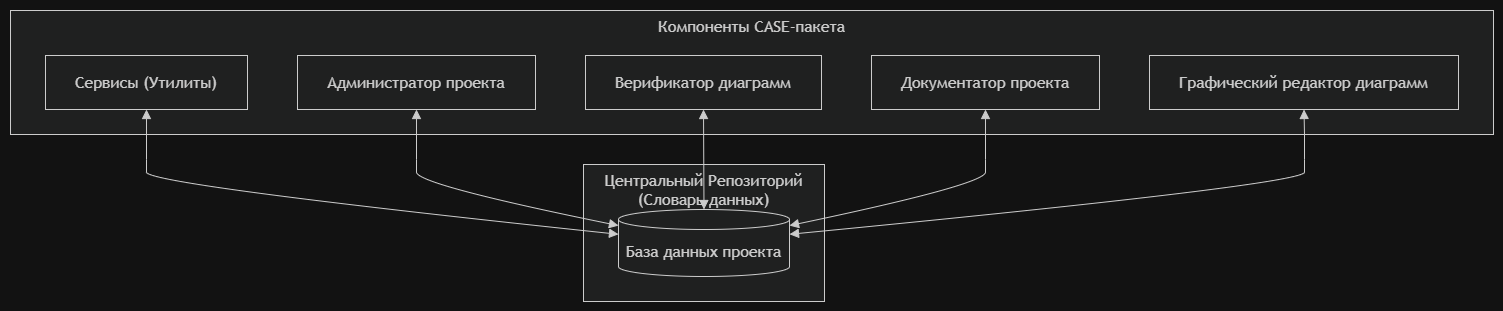

The diagram above was exported from draw.io. Its source (the exported page's mxGraphModel, read from the mxfile embedded in the PNG):
<mxGraphModel dx="993" dy="598" grid="1" gridSize="10" guides="1" tooltips="1" connect="1" arrows="1" fold="1" page="1" pageScale="1" pageWidth="850" pageHeight="1100" math="0" shadow="0">
  <root>
    <mxCell id="0" />
    <mxCell id="1" parent="0" />
    <UserObject label="" mermaidData="{&#10;  &quot;data&quot;: &quot;flowchart TD\n    subgraph Repo[\&quot;Центральный Репозиторий (Словарь данных)\&quot;]\n        BD[(\&quot;База данных проекта\&quot;)]\n    end\n\n    subgraph CoreTools[\&quot;Компоненты CASE-пакета\&quot;]\n        GE[\&quot;Графический редактор диаграмм\&quot;]\n        Doc[\&quot;Документатор проекта\&quot;]\n        Ver[\&quot;Верификатор диаграмм\&quot;]\n        Admin[\&quot;Администратор проекта\&quot;]\n        Serv[\&quot;Сервисы (Утилиты)\&quot;]\n    end\n\n    GE &lt;--&gt; BD\n    Doc &lt;--&gt; BD\n    Ver &lt;--&gt; BD\n    Admin &lt;--&gt; BD\n    Serv &lt;--&gt; BD&quot;,&#10;  &quot;config&quot;: null&#10;}" id="9QWuaKdy1xuZdCxvGTo7-1">
      <mxCell connectable="0" parent="1" style="group;transparentBounds=1;editIcon=1;lockedGroup=0;groupPadding=10;" vertex="1">
        <mxGeometry as="geometry" />
      </mxCell>
    </UserObject>
    <UserObject label="Центральный Репозиторий (Словарь данных)" mermaidId="n:Repo" mermaidBaseStyle="html=1;whiteSpace=wrap;strokeWidth=1;verticalAlign=top;fillColor=light-dark(#ffffde,#1f2020);strokeColor=light-dark(#aaaa33,#cccccc);fontColor=light-dark(#333333,#cccccc);fontFamily=Trebuchet MS,Verdana,Arial,sans-serif;fontSize=16;" mermaidBaseValue="Центральный Репозиторий (Словарь данных)" id="9QWuaKdy1xuZdCxvGTo7-2">
      <mxCell parent="9QWuaKdy1xuZdCxvGTo7-1" style="html=1;whiteSpace=wrap;strokeWidth=1;verticalAlign=top;fillColor=light-dark(#ffffde,#1f2020);strokeColor=light-dark(#aaaa33,#cccccc);fontColor=light-dark(#333333,#cccccc);fontFamily=Trebuchet MS,Verdana,Arial,sans-serif;fontSize=16;" vertex="1">
        <mxGeometry height="137" width="241" x="603" y="184" as="geometry" />
      </mxCell>
    </UserObject>
    <UserObject label="База данных проекта" mermaidId="n:BD" mermaidBaseStyle="html=1;shape=cylinder3;boundedLbl=1;backgroundOutline=1;size=10;strokeWidth=1;whiteSpace=wrap;fillColor=light-dark(#ECECFF,#1f2020);strokeColor=light-dark(#9370DB,#cccccc);fontColor=light-dark(#333333,#cccccc);fontFamily=Trebuchet MS,Verdana,Arial,sans-serif;fontSize=16;" mermaidBaseValue="База данных проекта" id="9QWuaKdy1xuZdCxvGTo7-3">
      <mxCell parent="9QWuaKdy1xuZdCxvGTo7-2" style="html=1;shape=cylinder3;boundedLbl=1;backgroundOutline=1;size=10;strokeWidth=1;whiteSpace=wrap;fillColor=light-dark(#ECECFF,#1f2020);strokeColor=light-dark(#9370DB,#cccccc);fontColor=light-dark(#333333,#cccccc);fontFamily=Trebuchet MS,Verdana,Arial,sans-serif;fontSize=16;" vertex="1">
        <mxGeometry height="67" width="171" x="35" y="45" as="geometry" />
      </mxCell>
    </UserObject>
    <UserObject label="Компоненты CASE-пакета" mermaidId="n:CoreTools" mermaidBaseStyle="html=1;whiteSpace=wrap;strokeWidth=1;verticalAlign=top;fillColor=light-dark(#ffffde,#1f2020);strokeColor=light-dark(#aaaa33,#cccccc);fontColor=light-dark(#333333,#cccccc);fontFamily=Trebuchet MS,Verdana,Arial,sans-serif;fontSize=16;" mermaidBaseValue="Компоненты CASE-пакета" id="9QWuaKdy1xuZdCxvGTo7-4">
      <mxCell parent="9QWuaKdy1xuZdCxvGTo7-1" style="html=1;whiteSpace=wrap;strokeWidth=1;verticalAlign=top;fillColor=light-dark(#ffffde,#1f2020);strokeColor=light-dark(#aaaa33,#cccccc);fontColor=light-dark(#333333,#cccccc);fontFamily=Trebuchet MS,Verdana,Arial,sans-serif;fontSize=16;" vertex="1">
        <mxGeometry height="124" width="1483" x="30" y="30" as="geometry" />
      </mxCell>
    </UserObject>
    <UserObject label="Графический редактор диаграмм" mermaidId="n:GE" mermaidBaseStyle="html=1;whiteSpace=wrap;strokeWidth=1;fillColor=light-dark(#ECECFF,#1f2020);strokeColor=light-dark(#9370DB,#cccccc);fontColor=light-dark(#333333,#cccccc);fontFamily=Trebuchet MS,Verdana,Arial,sans-serif;fontSize=16;" mermaidBaseValue="Графический редактор диаграмм" id="9QWuaKdy1xuZdCxvGTo7-5">
      <mxCell parent="9QWuaKdy1xuZdCxvGTo7-4" style="html=1;whiteSpace=wrap;strokeWidth=1;fillColor=light-dark(#ECECFF,#1f2020);strokeColor=light-dark(#9370DB,#cccccc);fontColor=light-dark(#333333,#cccccc);fontFamily=Trebuchet MS,Verdana,Arial,sans-serif;fontSize=16;" vertex="1">
        <mxGeometry height="54" width="309" x="1139" y="45" as="geometry" />
      </mxCell>
    </UserObject>
    <UserObject label="Документатор проекта" mermaidId="n:Doc" mermaidBaseStyle="html=1;whiteSpace=wrap;strokeWidth=1;fillColor=light-dark(#ECECFF,#1f2020);strokeColor=light-dark(#9370DB,#cccccc);fontColor=light-dark(#333333,#cccccc);fontFamily=Trebuchet MS,Verdana,Arial,sans-serif;fontSize=16;" mermaidBaseValue="Документатор проекта" id="9QWuaKdy1xuZdCxvGTo7-6">
      <mxCell parent="9QWuaKdy1xuZdCxvGTo7-4" style="html=1;whiteSpace=wrap;strokeWidth=1;fillColor=light-dark(#ECECFF,#1f2020);strokeColor=light-dark(#9370DB,#cccccc);fontColor=light-dark(#333333,#cccccc);fontFamily=Trebuchet MS,Verdana,Arial,sans-serif;fontSize=16;" vertex="1">
        <mxGeometry height="54" width="228" x="861" y="45" as="geometry" />
      </mxCell>
    </UserObject>
    <UserObject label="Верификатор диаграмм" mermaidId="n:Ver" mermaidBaseStyle="html=1;whiteSpace=wrap;strokeWidth=1;fillColor=light-dark(#ECECFF,#1f2020);strokeColor=light-dark(#9370DB,#cccccc);fontColor=light-dark(#333333,#cccccc);fontFamily=Trebuchet MS,Verdana,Arial,sans-serif;fontSize=16;" mermaidBaseValue="Верификатор диаграмм" id="9QWuaKdy1xuZdCxvGTo7-7">
      <mxCell parent="9QWuaKdy1xuZdCxvGTo7-4" style="html=1;whiteSpace=wrap;strokeWidth=1;fillColor=light-dark(#ECECFF,#1f2020);strokeColor=light-dark(#9370DB,#cccccc);fontColor=light-dark(#333333,#cccccc);fontFamily=Trebuchet MS,Verdana,Arial,sans-serif;fontSize=16;" vertex="1">
        <mxGeometry height="54" width="236" x="575" y="45" as="geometry" />
      </mxCell>
    </UserObject>
    <UserObject label="Администратор проекта" mermaidId="n:Admin" mermaidBaseStyle="html=1;whiteSpace=wrap;strokeWidth=1;fillColor=light-dark(#ECECFF,#1f2020);strokeColor=light-dark(#9370DB,#cccccc);fontColor=light-dark(#333333,#cccccc);fontFamily=Trebuchet MS,Verdana,Arial,sans-serif;fontSize=16;" mermaidBaseValue="Администратор проекта" id="9QWuaKdy1xuZdCxvGTo7-8">
      <mxCell parent="9QWuaKdy1xuZdCxvGTo7-4" style="html=1;whiteSpace=wrap;strokeWidth=1;fillColor=light-dark(#ECECFF,#1f2020);strokeColor=light-dark(#9370DB,#cccccc);fontColor=light-dark(#333333,#cccccc);fontFamily=Trebuchet MS,Verdana,Arial,sans-serif;fontSize=16;" vertex="1">
        <mxGeometry height="54" width="238" x="287" y="45" as="geometry" />
      </mxCell>
    </UserObject>
    <UserObject label="Сервисы (Утилиты)" mermaidId="n:Serv" mermaidBaseStyle="html=1;whiteSpace=wrap;strokeWidth=1;fillColor=light-dark(#ECECFF,#1f2020);strokeColor=light-dark(#9370DB,#cccccc);fontColor=light-dark(#333333,#cccccc);fontFamily=Trebuchet MS,Verdana,Arial,sans-serif;fontSize=16;" mermaidBaseValue="Сервисы (Утилиты)" id="9QWuaKdy1xuZdCxvGTo7-9">
      <mxCell parent="9QWuaKdy1xuZdCxvGTo7-4" style="html=1;whiteSpace=wrap;strokeWidth=1;fillColor=light-dark(#ECECFF,#1f2020);strokeColor=light-dark(#9370DB,#cccccc);fontColor=light-dark(#333333,#cccccc);fontFamily=Trebuchet MS,Verdana,Arial,sans-serif;fontSize=16;" vertex="1">
        <mxGeometry height="54" width="202" x="35" y="45" as="geometry" />
      </mxCell>
    </UserObject>
    <UserObject label="" mermaidId="e:GE-&gt;BD#0" mermaidBaseStyle="curved=1;startArrow=block;startSize=7;endArrow=block;endSize=7;strokeColor=light-dark(#333333,#cccccc);exitX=0.5;exitY=1;entryX=1;entryY=0.37;" mermaidBaseValue="" id="9QWuaKdy1xuZdCxvGTo7-10">
      <mxCell edge="1" parent="9QWuaKdy1xuZdCxvGTo7-1" source="9QWuaKdy1xuZdCxvGTo7-5" style="curved=1;startArrow=block;startSize=7;endArrow=block;endSize=7;strokeColor=light-dark(#333333,#cccccc);exitX=0.5;exitY=1;entryX=1;entryY=0.37;rounded=0;" target="9QWuaKdy1xuZdCxvGTo7-3">
        <mxGeometry relative="1" as="geometry">
          <Array as="points">
            <mxPoint x="1324" y="154" />
            <mxPoint x="1324" y="179" />
            <mxPoint x="1324" y="204" />
          </Array>
        </mxGeometry>
      </mxCell>
    </UserObject>
    <UserObject label="" mermaidId="e:Doc-&gt;BD#0" mermaidBaseStyle="curved=1;startArrow=block;startSize=7;endArrow=block;endSize=7;strokeColor=light-dark(#333333,#cccccc);exitX=0.5;exitY=1;entryX=1;entryY=0.24;" mermaidBaseValue="" id="9QWuaKdy1xuZdCxvGTo7-11">
      <mxCell edge="1" parent="9QWuaKdy1xuZdCxvGTo7-1" source="9QWuaKdy1xuZdCxvGTo7-6" style="curved=1;startArrow=block;startSize=7;endArrow=block;endSize=7;strokeColor=light-dark(#333333,#cccccc);exitX=0.5;exitY=1;entryX=1;entryY=0.24;rounded=0;" target="9QWuaKdy1xuZdCxvGTo7-3">
        <mxGeometry relative="1" as="geometry">
          <Array as="points">
            <mxPoint x="1005" y="154" />
            <mxPoint x="1005" y="179" />
            <mxPoint x="1005" y="204" />
          </Array>
        </mxGeometry>
      </mxCell>
    </UserObject>
    <UserObject label="" mermaidId="e:Ver-&gt;BD#0" mermaidBaseStyle="curved=1;startArrow=block;startSize=7;endArrow=block;endSize=7;strokeColor=light-dark(#333333,#cccccc);exitX=0.5;exitY=1;entryX=0.5;entryY=0;" mermaidBaseValue="" id="9QWuaKdy1xuZdCxvGTo7-12">
      <mxCell edge="1" parent="9QWuaKdy1xuZdCxvGTo7-1" source="9QWuaKdy1xuZdCxvGTo7-7" style="curved=1;startArrow=block;startSize=7;endArrow=block;endSize=7;strokeColor=light-dark(#333333,#cccccc);exitX=0.5;exitY=1;entryX=0.5;entryY=0;rounded=0;" target="9QWuaKdy1xuZdCxvGTo7-3">
        <mxGeometry relative="1" as="geometry">
          <Array as="points" />
        </mxGeometry>
      </mxCell>
    </UserObject>
    <UserObject label="" mermaidId="e:Admin-&gt;BD#0" mermaidBaseStyle="curved=1;startArrow=block;startSize=7;endArrow=block;endSize=7;strokeColor=light-dark(#333333,#cccccc);exitX=0.5;exitY=1;entryX=0;entryY=0.24;" mermaidBaseValue="" id="9QWuaKdy1xuZdCxvGTo7-13">
      <mxCell edge="1" parent="9QWuaKdy1xuZdCxvGTo7-1" source="9QWuaKdy1xuZdCxvGTo7-8" style="curved=1;startArrow=block;startSize=7;endArrow=block;endSize=7;strokeColor=light-dark(#333333,#cccccc);exitX=0.5;exitY=1;entryX=0;entryY=0.24;rounded=0;" target="9QWuaKdy1xuZdCxvGTo7-3">
        <mxGeometry relative="1" as="geometry">
          <Array as="points">
            <mxPoint x="436" y="154" />
            <mxPoint x="436" y="179" />
            <mxPoint x="436" y="204" />
          </Array>
        </mxGeometry>
      </mxCell>
    </UserObject>
    <UserObject label="" mermaidId="e:Serv-&gt;BD#0" mermaidBaseStyle="curved=1;startArrow=block;startSize=7;endArrow=block;endSize=7;strokeColor=light-dark(#333333,#cccccc);exitX=0.5;exitY=1;entryX=0;entryY=0.37;" mermaidBaseValue="" id="9QWuaKdy1xuZdCxvGTo7-14">
      <mxCell edge="1" parent="9QWuaKdy1xuZdCxvGTo7-1" source="9QWuaKdy1xuZdCxvGTo7-9" style="curved=1;startArrow=block;startSize=7;endArrow=block;endSize=7;strokeColor=light-dark(#333333,#cccccc);exitX=0.5;exitY=1;entryX=0;entryY=0.37;rounded=0;" target="9QWuaKdy1xuZdCxvGTo7-3">
        <mxGeometry relative="1" as="geometry">
          <Array as="points">
            <mxPoint x="166" y="154" />
            <mxPoint x="166" y="179" />
            <mxPoint x="166" y="204" />
          </Array>
        </mxGeometry>
      </mxCell>
    </UserObject>
  </root>
</mxGraphModel>